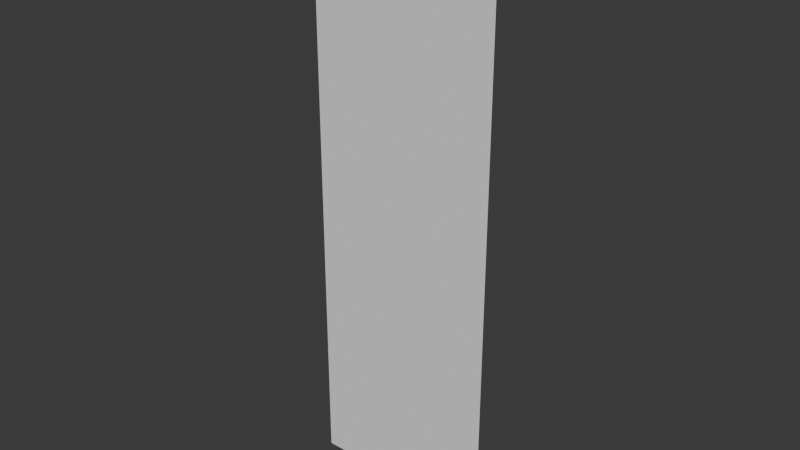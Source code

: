 # Source: background_mid_shadow.blend  (saved by Blender 4.4.30; exported with 4.5.12 LTS)
import bpy
from mathutils import Matrix  # noqa: F401  (used for matrix-valued properties, if any)

bpy.ops.wm.read_factory_settings(use_empty=True)
scene = bpy.context.scene
scene.name = 'Scene'

# ---- collections
col_collection = bpy.data.collections.new('Collection'); scene.collection.children.link(col_collection)

# ---- world
world_world = bpy.data.worlds.new('World'); scene.world = world_world
world_world.use_nodes = True; world_world.node_tree.nodes.clear()
_N = world_world.node_tree.nodes; _L = world_world.node_tree.links
n0 = _N.new('ShaderNodeOutputWorld'); n0.name = 'World Output'; n0.location = (300, 300)
n1 = _N.new('ShaderNodeBackground'); n1.name = 'Background'; n1.location = (10, 300)
n1.inputs[0].default_value = (0.05088, 0.05088, 0.05088, 1.0)
_L.new(n1.outputs[0], n0.inputs[0])
n0.is_active_output = True
world_world.color = (0.05088, 0.05088, 0.05088)
world_world.sun_shadow_jitter_overblur = 0.0

# ---- meshes
me_plane = bpy.data.meshes.new('Plane')
me_plane.from_pydata([(-2.313e-06, 2.977, 28.91), (-3.681e-06, -3.059, 47.47), (-2.279e-06, -3.059, 28.91), (-3.714e-06, 2.977, 47.47)], [], [(1, 2, 0, 3)])
_uv = me_plane.uv_layers.new(name='UVMap')
_uv.uv.foreach_set('vector', [-20.66, -1.852, -12.39, -1.852, -12.39, 0.5, -20.66, 0.5])
me_plane.update()

# ---- objects
ob_plane = bpy.data.objects.new('Plane', me_plane)

# ---- transforms, parenting, visibility, modifiers, constraints
ob_plane.location = (0.0, 0.0, 0.0)
ob_plane.rotation_euler = (0.0, -0.0, -1.571)

# ---- collection membership
col_collection.objects.link(ob_plane)

# ---- scene / render settings (as saved in the file)
scene.frame_start = 1; scene.frame_end = 250; scene.frame_set(45)
scene.render.engine = 'BLENDER_EEVEE_NEXT'
bpy.context.view_layer.update()

# ---- added for rendering (the .blend has no active camera and no usable light): camera, sun
cam_auto = bpy.data.cameras.new('AutoCamera')
cam_auto.lens = 50.0
cam_auto.sensor_width = 36.0
cam_auto.clip_end = 1000.0
ob_auto_camera = bpy.data.objects.new('AutoCamera', cam_auto)
scene.collection.objects.link(ob_auto_camera)
ob_auto_camera.location = (18.0165, -21.6688, 52.635)
ob_auto_camera.rotation_euler = (1.09748, -7.21219e-08, 0.694738)
scene.camera = ob_auto_camera
light_auto_sun = bpy.data.lights.new('AutoSun', 'SUN')
light_auto_sun.energy = 3.0
light_auto_sun.angle = 0.0523599
ob_auto_sun = bpy.data.objects.new('AutoSun', light_auto_sun)
scene.collection.objects.link(ob_auto_sun)
ob_auto_sun.rotation_euler = (0.872665, 0.174533, 0.523599)
bpy.context.view_layer.update()
